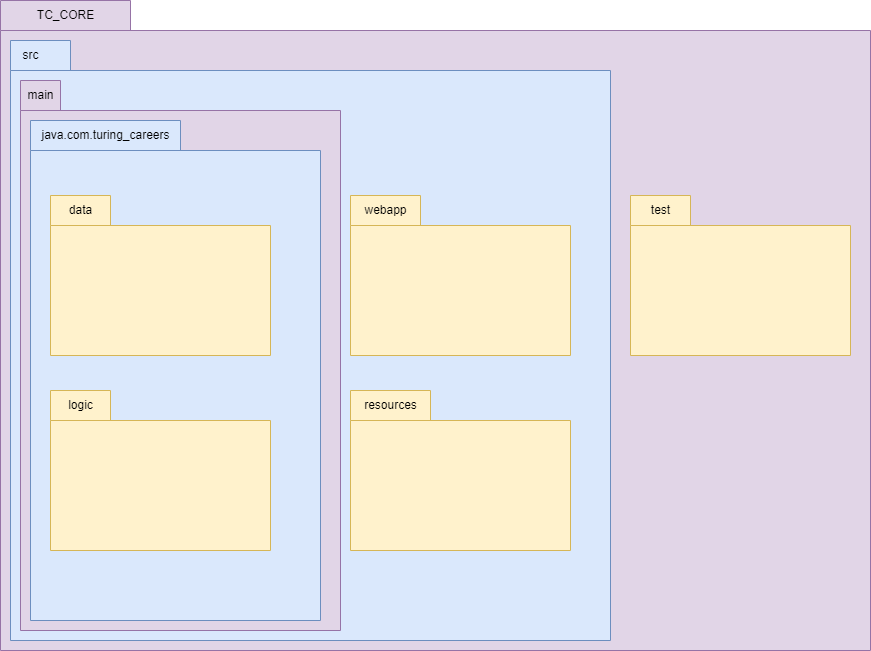

The diagram above was exported from draw.io. Its source (the exported page's mxGraphModel, read from the mxfile embedded in the PNG):
<mxGraphModel dx="2074" dy="1140" grid="1" gridSize="10" guides="1" tooltips="1" connect="1" arrows="1" fold="1" page="1" pageScale="1" pageWidth="2000" pageHeight="2000" math="0" shadow="0">
  <root>
    <mxCell id="0" />
    <mxCell id="1" parent="0" />
    <mxCell id="bxAy1W1jsx-C-1eyvWL1-1" value="" style="shape=folder;fontStyle=1;spacingTop=10;tabWidth=130;tabHeight=30;tabPosition=left;html=1;whiteSpace=wrap;fillColor=#e1d5e7;strokeColor=#9673a6;" parent="1" vertex="1">
      <mxGeometry x="30" y="30" width="870" height="650" as="geometry" />
    </mxCell>
    <mxCell id="bxAy1W1jsx-C-1eyvWL1-2" value="" style="shape=folder;fontStyle=1;spacingTop=10;tabWidth=0;tabHeight=30;tabPosition=left;html=1;whiteSpace=wrap;fillColor=#dae8fc;strokeColor=#6c8ebf;" parent="1" vertex="1">
      <mxGeometry x="40" y="70" width="600" height="600" as="geometry" />
    </mxCell>
    <mxCell id="bxAy1W1jsx-C-1eyvWL1-4" value="TC_CORE" style="text;html=1;align=center;verticalAlign=middle;resizable=0;points=[];autosize=1;" parent="1" vertex="1">
      <mxGeometry x="55" y="30" width="80" height="30" as="geometry" />
    </mxCell>
    <mxCell id="bxAy1W1jsx-C-1eyvWL1-5" value="src" style="text;html=1;align=center;verticalAlign=middle;resizable=0;points=[];autosize=1;strokeColor=none;fillColor=none;" parent="1" vertex="1">
      <mxGeometry x="40" y="70" width="40" height="30" as="geometry" />
    </mxCell>
    <mxCell id="bxAy1W1jsx-C-1eyvWL1-6" value="" style="shape=folder;fontStyle=1;spacingTop=10;tabWidth=60;tabHeight=30;tabPosition=left;html=1;whiteSpace=wrap;fillColor=#fff2cc;strokeColor=#d6b656;" parent="1" vertex="1">
      <mxGeometry x="660" y="225" width="220" height="160" as="geometry" />
    </mxCell>
    <mxCell id="bxAy1W1jsx-C-1eyvWL1-7" value="test" style="text;html=1;align=center;verticalAlign=middle;resizable=0;points=[];autosize=1;strokeColor=none;fillColor=none;" parent="1" vertex="1">
      <mxGeometry x="670" y="225" width="40" height="30" as="geometry" />
    </mxCell>
    <mxCell id="bxAy1W1jsx-C-1eyvWL1-8" value="" style="shape=folder;fontStyle=1;spacingTop=10;tabWidth=40;tabHeight=30;tabPosition=left;html=1;whiteSpace=wrap;fillColor=#e1d5e7;strokeColor=#9673a6;" parent="1" vertex="1">
      <mxGeometry x="50" y="110" width="320" height="550" as="geometry" />
    </mxCell>
    <mxCell id="bxAy1W1jsx-C-1eyvWL1-9" value="main" style="text;html=1;align=center;verticalAlign=middle;resizable=0;points=[];autosize=1;strokeColor=none;fillColor=none;" parent="1" vertex="1">
      <mxGeometry x="45" y="110" width="50" height="30" as="geometry" />
    </mxCell>
    <mxCell id="bxAy1W1jsx-C-1eyvWL1-26" value="" style="shape=folder;fontStyle=1;spacingTop=10;tabWidth=150;tabHeight=30;tabPosition=left;html=1;whiteSpace=wrap;fillColor=#dae8fc;strokeColor=#6c8ebf;" parent="1" vertex="1">
      <mxGeometry x="60" y="150" width="290" height="500" as="geometry" />
    </mxCell>
    <mxCell id="bxAy1W1jsx-C-1eyvWL1-13" value="java.com.turing_careers" style="text;html=1;align=center;verticalAlign=middle;resizable=0;points=[];autosize=1;strokeColor=none;fillColor=none;" parent="1" vertex="1">
      <mxGeometry x="60" y="150" width="150" height="30" as="geometry" />
    </mxCell>
    <mxCell id="bxAy1W1jsx-C-1eyvWL1-16" value="" style="shape=folder;fontStyle=1;spacingTop=10;tabWidth=60;tabHeight=30;tabPosition=left;html=1;whiteSpace=wrap;fillColor=#fff2cc;strokeColor=#d6b656;" parent="1" vertex="1">
      <mxGeometry x="80" y="225" width="220" height="160" as="geometry" />
    </mxCell>
    <mxCell id="bxAy1W1jsx-C-1eyvWL1-18" value="" style="shape=folder;fontStyle=1;spacingTop=10;tabWidth=60;tabHeight=30;tabPosition=left;html=1;whiteSpace=wrap;fillColor=#fff2cc;strokeColor=#d6b656;" parent="1" vertex="1">
      <mxGeometry x="80" y="420" width="220" height="160" as="geometry" />
    </mxCell>
    <mxCell id="bxAy1W1jsx-C-1eyvWL1-20" value="logic" style="text;html=1;align=center;verticalAlign=middle;resizable=0;points=[];autosize=1;strokeColor=none;fillColor=none;" parent="1" vertex="1">
      <mxGeometry x="85" y="420" width="50" height="30" as="geometry" />
    </mxCell>
    <mxCell id="bxAy1W1jsx-C-1eyvWL1-21" value="data" style="text;html=1;align=center;verticalAlign=middle;resizable=0;points=[];autosize=1;strokeColor=none;fillColor=none;" parent="1" vertex="1">
      <mxGeometry x="85" y="225" width="50" height="30" as="geometry" />
    </mxCell>
    <mxCell id="bxAy1W1jsx-C-1eyvWL1-27" value="" style="shape=folder;fontStyle=1;spacingTop=10;tabWidth=70;tabHeight=30;tabPosition=left;html=1;whiteSpace=wrap;fillColor=#fff2cc;strokeColor=#d6b656;" parent="1" vertex="1">
      <mxGeometry x="380" y="225" width="220" height="160" as="geometry" />
    </mxCell>
    <mxCell id="bxAy1W1jsx-C-1eyvWL1-28" value="webapp" style="text;html=1;align=center;verticalAlign=middle;resizable=0;points=[];autosize=1;strokeColor=none;fillColor=none;" parent="1" vertex="1">
      <mxGeometry x="380" y="225" width="70" height="30" as="geometry" />
    </mxCell>
    <mxCell id="bxAy1W1jsx-C-1eyvWL1-29" value="" style="shape=folder;fontStyle=1;spacingTop=10;tabWidth=80;tabHeight=30;tabPosition=left;html=1;whiteSpace=wrap;fillColor=#fff2cc;strokeColor=#d6b656;" parent="1" vertex="1">
      <mxGeometry x="380" y="420" width="220" height="160" as="geometry" />
    </mxCell>
    <mxCell id="bxAy1W1jsx-C-1eyvWL1-30" value="resources" style="text;html=1;align=center;verticalAlign=middle;resizable=0;points=[];autosize=1;strokeColor=none;fillColor=none;" parent="1" vertex="1">
      <mxGeometry x="380" y="420" width="80" height="30" as="geometry" />
    </mxCell>
  </root>
</mxGraphModel>